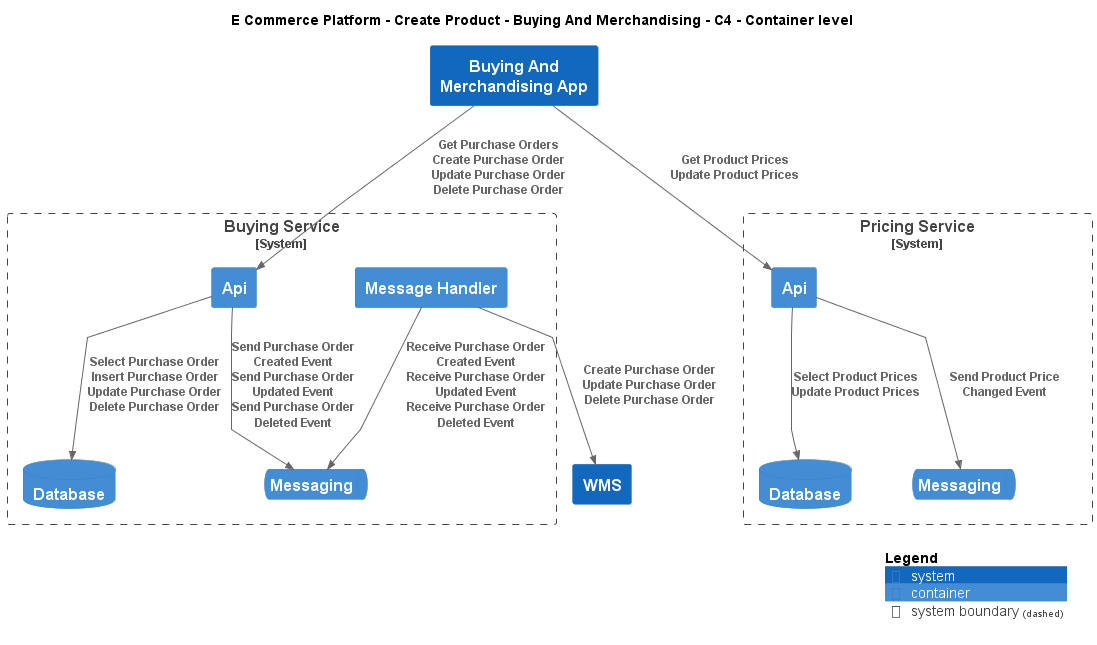

The diagram above was rendered by PlantUML. Its source (embedded in the PNG):
@startuml
!include ..\..\..\.c4s\C4_Container.puml

AddElementTag("c4interflow:lifecycle:new", $bgColor=green, $fontColor=#ffffff, $borderColor=green, $shadowing="False")
AddElementTag("c4interflow:lifecycle:changed", $bgColor=orange, $fontColor=#ffffff, $borderColor=orange, $shadowing="False")
AddElementTag("c4interflow:lifecycle:removed", $bgColor=red, $fontColor=#ffffff, $borderColor=red, $shadowing="False")

AddRelTag("c4interflow:lifecycle:new", $textColor=green, $lineColor=green)
AddRelTag("c4interflow:lifecycle:changed", $textColor=orange, $lineColor=orange)
AddRelTag("c4interflow:lifecycle:removed", $textColor=red, $lineColor=red)

SHOW_PERSON_PORTRAIT()
LAYOUT_TOP_DOWN()

skinparam linetype polyline

title E Commerce Platform - Create Product - Buying And Merchandising - C4 - Container level

System(ECommercePlatform.CreateProduct.BuyingAndMerchandising.SoftwareSystems.BuyingAndMerchandisingApp, "Buying And Merchandising App", "")

System_Boundary(ECommercePlatform.CreateProduct.BuyingAndMerchandising.SoftwareSystems.BuyingService, "Buying Service") {
    Container(ECommercePlatform.CreateProduct.BuyingAndMerchandising.SoftwareSystems.BuyingService.Containers.Api, "Api", "", "")
    ContainerDb(ECommercePlatform.CreateProduct.BuyingAndMerchandising.SoftwareSystems.BuyingService.Containers.Database, "Database", "", "")
    ContainerQueue(ECommercePlatform.CreateProduct.BuyingAndMerchandising.SoftwareSystems.BuyingService.Containers.Messaging, "Messaging", "", "")
    Container(ECommercePlatform.CreateProduct.BuyingAndMerchandising.SoftwareSystems.BuyingService.Containers.MessageHandler, "Message Handler", "", "")
}

System_Boundary(ECommercePlatform.CreateProduct.PriceManagement.SoftwareSystems.PricingService, "Pricing Service") {
    Container(ECommercePlatform.CreateProduct.PriceManagement.SoftwareSystems.PricingService.Containers.Api, "Api", "", "")
    ContainerDb(ECommercePlatform.CreateProduct.PriceManagement.SoftwareSystems.PricingService.Containers.Database, "Database", "", "")
    ContainerQueue(ECommercePlatform.CreateProduct.PriceManagement.SoftwareSystems.PricingService.Containers.Messaging, "Messaging", "", "")
}
System(ECommercePlatform.Deliver.Fulfilment.SoftwareSystems.WMS, "WMS", "")

Rel(ECommercePlatform.CreateProduct.BuyingAndMerchandising.SoftwareSystems.BuyingAndMerchandisingApp, ECommercePlatform.CreateProduct.BuyingAndMerchandising.SoftwareSystems.BuyingService.Containers.Api, "Get Purchase Orders\nCreate Purchase Order\nUpdate Purchase Order\nDelete Purchase Order")
Rel(ECommercePlatform.CreateProduct.BuyingAndMerchandising.SoftwareSystems.BuyingService.Containers.Api, ECommercePlatform.CreateProduct.BuyingAndMerchandising.SoftwareSystems.BuyingService.Containers.Database, "Select Purchase Order\nInsert Purchase Order\nUpdate Purchase Order\nDelete Purchase Order")
Rel(ECommercePlatform.CreateProduct.BuyingAndMerchandising.SoftwareSystems.BuyingService.Containers.Api, ECommercePlatform.CreateProduct.BuyingAndMerchandising.SoftwareSystems.BuyingService.Containers.Messaging, "Send Purchase Order Created Event\nSend Purchase Order Updated Event\nSend Purchase Order Deleted Event")
Rel(ECommercePlatform.CreateProduct.BuyingAndMerchandising.SoftwareSystems.BuyingAndMerchandisingApp, ECommercePlatform.CreateProduct.PriceManagement.SoftwareSystems.PricingService.Containers.Api, "Get Product Prices\nUpdate Product Prices")
Rel(ECommercePlatform.CreateProduct.PriceManagement.SoftwareSystems.PricingService.Containers.Api, ECommercePlatform.CreateProduct.PriceManagement.SoftwareSystems.PricingService.Containers.Database, "Select Product Prices\nUpdate Product Prices")
Rel(ECommercePlatform.CreateProduct.PriceManagement.SoftwareSystems.PricingService.Containers.Api, ECommercePlatform.CreateProduct.PriceManagement.SoftwareSystems.PricingService.Containers.Messaging, "Send Product Price Changed Event")
Rel(ECommercePlatform.CreateProduct.BuyingAndMerchandising.SoftwareSystems.BuyingService.Containers.MessageHandler, ECommercePlatform.CreateProduct.BuyingAndMerchandising.SoftwareSystems.BuyingService.Containers.Messaging, "Receive Purchase Order Created Event\nReceive Purchase Order Updated Event\nReceive Purchase Order Deleted Event")
Rel(ECommercePlatform.CreateProduct.BuyingAndMerchandising.SoftwareSystems.BuyingService.Containers.MessageHandler, ECommercePlatform.Deliver.Fulfilment.SoftwareSystems.WMS, "Create Purchase Order\nUpdate Purchase Order\nDelete Purchase Order")


SHOW_LEGEND()
@enduml